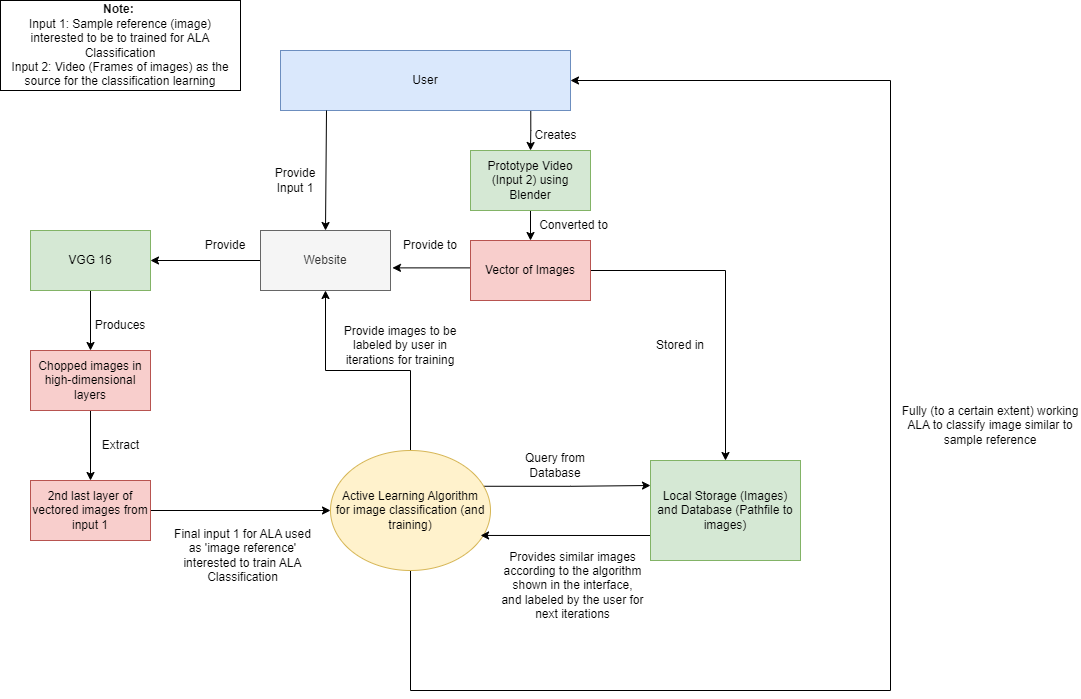

The diagram above was exported from draw.io. Its source (the exported page's mxGraphModel, read from the mxfile embedded in the PNG):
<mxGraphModel dx="1038" dy="481" grid="1" gridSize="10" guides="1" tooltips="1" connect="1" arrows="1" fold="1" page="1" pageScale="1" pageWidth="2339" pageHeight="3300" math="0" shadow="0">
  <root>
    <mxCell id="0" />
    <mxCell id="1" parent="0" />
    <mxCell id="Iu_3CJlqhuPhjtLSq3c8-45" style="edgeStyle=orthogonalEdgeStyle;rounded=0;orthogonalLoop=1;jettySize=auto;html=1;exitX=0.863;exitY=0.997;exitDx=0;exitDy=0;entryX=0.5;entryY=0;entryDx=0;entryDy=0;exitPerimeter=0;" parent="1" source="Iu_3CJlqhuPhjtLSq3c8-1" target="Iu_3CJlqhuPhjtLSq3c8-43" edge="1">
      <mxGeometry relative="1" as="geometry" />
    </mxCell>
    <mxCell id="Iu_3CJlqhuPhjtLSq3c8-1" value="User" style="rounded=0;whiteSpace=wrap;html=1;fillColor=#dae8fc;strokeColor=#6c8ebf;" parent="1" vertex="1">
      <mxGeometry x="330" y="80" width="290" height="60" as="geometry" />
    </mxCell>
    <mxCell id="Iu_3CJlqhuPhjtLSq3c8-68" style="edgeStyle=orthogonalEdgeStyle;rounded=0;orthogonalLoop=1;jettySize=auto;html=1;exitX=0.952;exitY=0.298;exitDx=0;exitDy=0;entryX=0;entryY=0.25;entryDx=0;entryDy=0;exitPerimeter=0;" parent="1" source="Iu_3CJlqhuPhjtLSq3c8-3" target="Iu_3CJlqhuPhjtLSq3c8-50" edge="1">
      <mxGeometry relative="1" as="geometry" />
    </mxCell>
    <mxCell id="Iu_3CJlqhuPhjtLSq3c8-75" style="edgeStyle=orthogonalEdgeStyle;rounded=0;orthogonalLoop=1;jettySize=auto;html=1;exitX=0.5;exitY=0;exitDx=0;exitDy=0;entryX=0.5;entryY=1;entryDx=0;entryDy=0;" parent="1" source="Iu_3CJlqhuPhjtLSq3c8-3" target="Iu_3CJlqhuPhjtLSq3c8-7" edge="1">
      <mxGeometry relative="1" as="geometry" />
    </mxCell>
    <mxCell id="5KDmh4Joon5KpHlpNz_--1" style="edgeStyle=orthogonalEdgeStyle;rounded=0;orthogonalLoop=1;jettySize=auto;html=1;entryX=1;entryY=0.5;entryDx=0;entryDy=0;" parent="1" source="Iu_3CJlqhuPhjtLSq3c8-3" target="Iu_3CJlqhuPhjtLSq3c8-1" edge="1">
      <mxGeometry relative="1" as="geometry">
        <Array as="points">
          <mxPoint x="460" y="720" />
          <mxPoint x="940" y="720" />
          <mxPoint x="940" y="110" />
        </Array>
      </mxGeometry>
    </mxCell>
    <mxCell id="Iu_3CJlqhuPhjtLSq3c8-3" value="Active Learning Algorithm &lt;br&gt;for image classification (and training)" style="ellipse;whiteSpace=wrap;html=1;fillColor=#fff2cc;strokeColor=#d6b656;" parent="1" vertex="1">
      <mxGeometry x="380" y="480" width="160" height="120" as="geometry" />
    </mxCell>
    <mxCell id="Iu_3CJlqhuPhjtLSq3c8-4" style="edgeStyle=orthogonalEdgeStyle;rounded=0;orthogonalLoop=1;jettySize=auto;html=1;exitX=0;exitY=0.5;exitDx=0;exitDy=0;entryX=1;entryY=0.5;entryDx=0;entryDy=0;" parent="1" source="Iu_3CJlqhuPhjtLSq3c8-7" target="Iu_3CJlqhuPhjtLSq3c8-10" edge="1">
      <mxGeometry relative="1" as="geometry" />
    </mxCell>
    <mxCell id="Iu_3CJlqhuPhjtLSq3c8-7" value="Website" style="rounded=0;whiteSpace=wrap;html=1;fillColor=#f5f5f5;fontColor=#333333;strokeColor=#666666;" parent="1" vertex="1">
      <mxGeometry x="310" y="260" width="130" height="60" as="geometry" />
    </mxCell>
    <mxCell id="Iu_3CJlqhuPhjtLSq3c8-8" value="" style="endArrow=classic;html=1;rounded=0;entryX=0.5;entryY=0;entryDx=0;entryDy=0;" parent="1" target="Iu_3CJlqhuPhjtLSq3c8-7" edge="1">
      <mxGeometry width="50" height="50" relative="1" as="geometry">
        <mxPoint x="376" y="140" as="sourcePoint" />
        <mxPoint x="479.5" y="281" as="targetPoint" />
      </mxGeometry>
    </mxCell>
    <mxCell id="Iu_3CJlqhuPhjtLSq3c8-9" style="edgeStyle=orthogonalEdgeStyle;rounded=0;orthogonalLoop=1;jettySize=auto;html=1;exitX=0.5;exitY=1;exitDx=0;exitDy=0;entryX=0.5;entryY=0;entryDx=0;entryDy=0;" parent="1" source="Iu_3CJlqhuPhjtLSq3c8-10" target="Iu_3CJlqhuPhjtLSq3c8-15" edge="1">
      <mxGeometry relative="1" as="geometry">
        <mxPoint x="140" y="395" as="targetPoint" />
        <Array as="points" />
      </mxGeometry>
    </mxCell>
    <mxCell id="Iu_3CJlqhuPhjtLSq3c8-10" value="VGG 16" style="rounded=0;whiteSpace=wrap;html=1;fillColor=#d5e8d4;strokeColor=#82b366;" parent="1" vertex="1">
      <mxGeometry x="80" y="260" width="120" height="60" as="geometry" />
    </mxCell>
    <mxCell id="Iu_3CJlqhuPhjtLSq3c8-11" value="&lt;b&gt;Note:&amp;nbsp;&lt;/b&gt;&lt;br&gt;Input 1: Sample reference (image) interested to be to trained for ALA Classification&lt;br&gt;Input 2: Video (Frames of images) as the source for the classification learning" style="rounded=0;whiteSpace=wrap;html=1;" parent="1" vertex="1">
      <mxGeometry x="50" y="30" width="240" height="90" as="geometry" />
    </mxCell>
    <mxCell id="Iu_3CJlqhuPhjtLSq3c8-13" value="Provide" style="text;html=1;strokeColor=none;fillColor=none;align=center;verticalAlign=middle;whiteSpace=wrap;rounded=0;" parent="1" vertex="1">
      <mxGeometry x="200" y="260" width="150" height="30" as="geometry" />
    </mxCell>
    <mxCell id="Iu_3CJlqhuPhjtLSq3c8-35" style="edgeStyle=orthogonalEdgeStyle;rounded=0;orthogonalLoop=1;jettySize=auto;html=1;exitX=0.5;exitY=1;exitDx=0;exitDy=0;entryX=0.5;entryY=0;entryDx=0;entryDy=0;" parent="1" source="Iu_3CJlqhuPhjtLSq3c8-15" target="Iu_3CJlqhuPhjtLSq3c8-34" edge="1">
      <mxGeometry relative="1" as="geometry" />
    </mxCell>
    <mxCell id="Iu_3CJlqhuPhjtLSq3c8-15" value="Chopped images in high-dimensional layers" style="rounded=0;whiteSpace=wrap;html=1;fillColor=#f8cecc;strokeColor=#b85450;" parent="1" vertex="1">
      <mxGeometry x="80" y="380" width="120" height="60" as="geometry" />
    </mxCell>
    <mxCell id="Iu_3CJlqhuPhjtLSq3c8-16" value="Produces" style="text;html=1;strokeColor=none;fillColor=none;align=center;verticalAlign=middle;whiteSpace=wrap;rounded=0;" parent="1" vertex="1">
      <mxGeometry x="140" y="340" width="60" height="30" as="geometry" />
    </mxCell>
    <mxCell id="Iu_3CJlqhuPhjtLSq3c8-28" value="Provide Input 1" style="text;html=1;strokeColor=none;fillColor=none;align=center;verticalAlign=middle;whiteSpace=wrap;rounded=0;" parent="1" vertex="1">
      <mxGeometry x="315" y="195" width="60" height="30" as="geometry" />
    </mxCell>
    <mxCell id="Iu_3CJlqhuPhjtLSq3c8-49" value="" style="edgeStyle=orthogonalEdgeStyle;rounded=0;orthogonalLoop=1;jettySize=auto;html=1;" parent="1" source="Iu_3CJlqhuPhjtLSq3c8-29" target="Iu_3CJlqhuPhjtLSq3c8-43" edge="1">
      <mxGeometry relative="1" as="geometry" />
    </mxCell>
    <mxCell id="Iu_3CJlqhuPhjtLSq3c8-29" value="Creates" style="text;html=1;align=center;verticalAlign=middle;resizable=0;points=[];autosize=1;strokeColor=none;fillColor=none;" parent="1" vertex="1">
      <mxGeometry x="570" y="150" width="70" height="30" as="geometry" />
    </mxCell>
    <mxCell id="Iu_3CJlqhuPhjtLSq3c8-37" style="edgeStyle=orthogonalEdgeStyle;rounded=0;orthogonalLoop=1;jettySize=auto;html=1;exitX=1;exitY=0.5;exitDx=0;exitDy=0;entryX=0;entryY=0.5;entryDx=0;entryDy=0;" parent="1" source="Iu_3CJlqhuPhjtLSq3c8-34" target="Iu_3CJlqhuPhjtLSq3c8-3" edge="1">
      <mxGeometry relative="1" as="geometry" />
    </mxCell>
    <mxCell id="Iu_3CJlqhuPhjtLSq3c8-34" value="2nd last layer of vectored images from input 1" style="rounded=0;whiteSpace=wrap;html=1;fillColor=#f8cecc;strokeColor=#b85450;" parent="1" vertex="1">
      <mxGeometry x="80" y="510" width="120" height="60" as="geometry" />
    </mxCell>
    <mxCell id="Iu_3CJlqhuPhjtLSq3c8-36" value="Extract" style="text;html=1;align=center;verticalAlign=middle;resizable=0;points=[];autosize=1;strokeColor=none;fillColor=none;" parent="1" vertex="1">
      <mxGeometry x="140" y="460" width="60" height="30" as="geometry" />
    </mxCell>
    <mxCell id="Iu_3CJlqhuPhjtLSq3c8-38" value="Final input 1 for ALA used as 'image reference' interested to train ALA Classification" style="text;html=1;strokeColor=none;fillColor=none;align=center;verticalAlign=middle;whiteSpace=wrap;rounded=0;" parent="1" vertex="1">
      <mxGeometry x="220" y="570" width="145" height="30" as="geometry" />
    </mxCell>
    <mxCell id="Iu_3CJlqhuPhjtLSq3c8-61" style="edgeStyle=orthogonalEdgeStyle;rounded=0;orthogonalLoop=1;jettySize=auto;html=1;exitX=0.5;exitY=1;exitDx=0;exitDy=0;entryX=0.5;entryY=0;entryDx=0;entryDy=0;" parent="1" source="Iu_3CJlqhuPhjtLSq3c8-43" target="Iu_3CJlqhuPhjtLSq3c8-57" edge="1">
      <mxGeometry relative="1" as="geometry" />
    </mxCell>
    <mxCell id="Iu_3CJlqhuPhjtLSq3c8-43" value="Prototype Video (Input 2) using Blender" style="rounded=0;whiteSpace=wrap;html=1;fillColor=#d5e8d4;strokeColor=#82b366;" parent="1" vertex="1">
      <mxGeometry x="520" y="180" width="120" height="60" as="geometry" />
    </mxCell>
    <mxCell id="Iu_3CJlqhuPhjtLSq3c8-51" style="edgeStyle=orthogonalEdgeStyle;rounded=0;orthogonalLoop=1;jettySize=auto;html=1;exitX=1;exitY=0.5;exitDx=0;exitDy=0;" parent="1" source="Iu_3CJlqhuPhjtLSq3c8-57" target="Iu_3CJlqhuPhjtLSq3c8-50" edge="1">
      <mxGeometry relative="1" as="geometry">
        <mxPoint x="580" y="325" as="sourcePoint" />
      </mxGeometry>
    </mxCell>
    <mxCell id="Iu_3CJlqhuPhjtLSq3c8-53" style="edgeStyle=orthogonalEdgeStyle;rounded=0;orthogonalLoop=1;jettySize=auto;html=1;exitX=0;exitY=0.523;exitDx=0;exitDy=0;entryX=1.015;entryY=0.623;entryDx=0;entryDy=0;entryPerimeter=0;exitPerimeter=0;" parent="1" target="Iu_3CJlqhuPhjtLSq3c8-7" edge="1">
      <mxGeometry relative="1" as="geometry">
        <mxPoint x="520" y="297.38" as="sourcePoint" />
      </mxGeometry>
    </mxCell>
    <mxCell id="Iu_3CJlqhuPhjtLSq3c8-48" value="Converted to" style="text;html=1;align=center;verticalAlign=middle;resizable=0;points=[];autosize=1;strokeColor=none;fillColor=none;" parent="1" vertex="1">
      <mxGeometry x="577.5" y="240" width="90" height="30" as="geometry" />
    </mxCell>
    <mxCell id="Iu_3CJlqhuPhjtLSq3c8-70" style="edgeStyle=orthogonalEdgeStyle;rounded=0;orthogonalLoop=1;jettySize=auto;html=1;exitX=0;exitY=0.75;exitDx=0;exitDy=0;entryX=0.938;entryY=0.708;entryDx=0;entryDy=0;entryPerimeter=0;" parent="1" source="Iu_3CJlqhuPhjtLSq3c8-50" target="Iu_3CJlqhuPhjtLSq3c8-3" edge="1">
      <mxGeometry relative="1" as="geometry" />
    </mxCell>
    <mxCell id="Iu_3CJlqhuPhjtLSq3c8-50" value="Local Storage (Images) and Database (Pathfile to images)" style="rounded=0;whiteSpace=wrap;html=1;fillColor=#d5e8d4;strokeColor=#82b366;" parent="1" vertex="1">
      <mxGeometry x="700" y="490" width="150" height="100" as="geometry" />
    </mxCell>
    <mxCell id="Iu_3CJlqhuPhjtLSq3c8-52" value="Stored in" style="text;html=1;strokeColor=none;fillColor=none;align=center;verticalAlign=middle;whiteSpace=wrap;rounded=0;" parent="1" vertex="1">
      <mxGeometry x="700" y="360" width="60" height="30" as="geometry" />
    </mxCell>
    <mxCell id="Iu_3CJlqhuPhjtLSq3c8-57" value="Vector of Images" style="rounded=0;whiteSpace=wrap;html=1;fillColor=#f8cecc;strokeColor=#b85450;" parent="1" vertex="1">
      <mxGeometry x="520" y="270" width="120" height="60" as="geometry" />
    </mxCell>
    <mxCell id="Iu_3CJlqhuPhjtLSq3c8-59" value="Provide to" style="text;html=1;strokeColor=none;fillColor=none;align=center;verticalAlign=middle;whiteSpace=wrap;rounded=0;" parent="1" vertex="1">
      <mxGeometry x="450" y="260" width="60" height="30" as="geometry" />
    </mxCell>
    <mxCell id="Iu_3CJlqhuPhjtLSq3c8-69" value="Query from Database" style="text;html=1;strokeColor=none;fillColor=none;align=center;verticalAlign=middle;whiteSpace=wrap;rounded=0;" parent="1" vertex="1">
      <mxGeometry x="565" y="480" width="80" height="30" as="geometry" />
    </mxCell>
    <mxCell id="Iu_3CJlqhuPhjtLSq3c8-71" value="Provides similar images according to the algorithm shown in the interface, and labeled by the user for next iterations" style="text;html=1;strokeColor=none;fillColor=none;align=center;verticalAlign=middle;whiteSpace=wrap;rounded=0;" parent="1" vertex="1">
      <mxGeometry x="550" y="600" width="145" height="30" as="geometry" />
    </mxCell>
    <mxCell id="Iu_3CJlqhuPhjtLSq3c8-77" value="Provide images to be labeled by user in iterations for training" style="text;html=1;strokeColor=none;fillColor=none;align=center;verticalAlign=middle;whiteSpace=wrap;rounded=0;" parent="1" vertex="1">
      <mxGeometry x="390" y="360" width="120" height="30" as="geometry" />
    </mxCell>
    <mxCell id="5KDmh4Joon5KpHlpNz_--2" value="Fully (to a certain extent) working ALA to classify image similar to sample reference" style="text;html=1;strokeColor=none;fillColor=none;align=center;verticalAlign=middle;whiteSpace=wrap;rounded=0;" parent="1" vertex="1">
      <mxGeometry x="950" y="440" width="180" height="30" as="geometry" />
    </mxCell>
  </root>
</mxGraphModel>